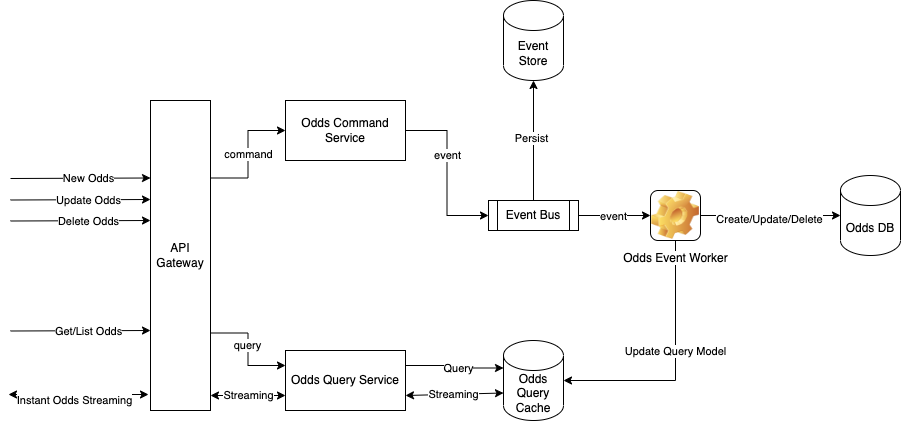

The diagram above was exported from draw.io. Its source (the exported page's mxGraphModel, read from the mxfile embedded in the PNG):
<mxGraphModel dx="954" dy="625" grid="1" gridSize="10" guides="1" tooltips="1" connect="1" arrows="1" fold="1" page="1" pageScale="1" pageWidth="827" pageHeight="1169" math="0" shadow="0">
  <root>
    <mxCell id="0" />
    <mxCell id="1" parent="0" />
    <mxCell id="qCRbLT7dwVpWgrqWlxaA-17" value="command" style="edgeStyle=orthogonalEdgeStyle;rounded=0;orthogonalLoop=1;jettySize=auto;html=1;exitX=1;exitY=0.25;exitDx=0;exitDy=0;entryX=0;entryY=0.5;entryDx=0;entryDy=0;" edge="1" parent="1" source="qCRbLT7dwVpWgrqWlxaA-1" target="qCRbLT7dwVpWgrqWlxaA-11">
      <mxGeometry relative="1" as="geometry" />
    </mxCell>
    <mxCell id="qCRbLT7dwVpWgrqWlxaA-39" style="edgeStyle=orthogonalEdgeStyle;rounded=0;orthogonalLoop=1;jettySize=auto;html=1;exitX=1;exitY=0.75;exitDx=0;exitDy=0;entryX=0;entryY=0.25;entryDx=0;entryDy=0;" edge="1" parent="1" source="qCRbLT7dwVpWgrqWlxaA-1" target="qCRbLT7dwVpWgrqWlxaA-12">
      <mxGeometry relative="1" as="geometry" />
    </mxCell>
    <mxCell id="qCRbLT7dwVpWgrqWlxaA-40" value="query" style="edgeLabel;html=1;align=center;verticalAlign=middle;resizable=0;points=[];" vertex="1" connectable="0" parent="qCRbLT7dwVpWgrqWlxaA-39">
      <mxGeometry x="-0.0977" y="-1" relative="1" as="geometry">
        <mxPoint y="1" as="offset" />
      </mxGeometry>
    </mxCell>
    <mxCell id="qCRbLT7dwVpWgrqWlxaA-1" value="API Gateway" style="rounded=0;whiteSpace=wrap;html=1;" vertex="1" parent="1">
      <mxGeometry x="200" y="100" width="60" height="310" as="geometry" />
    </mxCell>
    <mxCell id="qCRbLT7dwVpWgrqWlxaA-5" value="" style="endArrow=classic;html=1;rounded=0;entryX=0;entryY=0.25;entryDx=0;entryDy=0;" edge="1" parent="1">
      <mxGeometry width="50" height="50" relative="1" as="geometry">
        <mxPoint x="60" y="178" as="sourcePoint" />
        <mxPoint x="200" y="177.5" as="targetPoint" />
      </mxGeometry>
    </mxCell>
    <mxCell id="qCRbLT7dwVpWgrqWlxaA-6" value="New Odds" style="edgeLabel;html=1;align=center;verticalAlign=middle;resizable=0;points=[];" vertex="1" connectable="0" parent="qCRbLT7dwVpWgrqWlxaA-5">
      <mxGeometry x="0.1143" relative="1" as="geometry">
        <mxPoint as="offset" />
      </mxGeometry>
    </mxCell>
    <mxCell id="qCRbLT7dwVpWgrqWlxaA-7" value="" style="endArrow=classic;html=1;rounded=0;entryX=0;entryY=0.25;entryDx=0;entryDy=0;" edge="1" parent="1">
      <mxGeometry width="50" height="50" relative="1" as="geometry">
        <mxPoint x="60" y="199.5" as="sourcePoint" />
        <mxPoint x="200" y="199" as="targetPoint" />
      </mxGeometry>
    </mxCell>
    <mxCell id="qCRbLT7dwVpWgrqWlxaA-8" value="Update Odds" style="edgeLabel;html=1;align=center;verticalAlign=middle;resizable=0;points=[];" vertex="1" connectable="0" parent="qCRbLT7dwVpWgrqWlxaA-7">
      <mxGeometry x="0.1143" relative="1" as="geometry">
        <mxPoint as="offset" />
      </mxGeometry>
    </mxCell>
    <mxCell id="qCRbLT7dwVpWgrqWlxaA-9" value="" style="endArrow=classic;html=1;rounded=0;entryX=0;entryY=0.25;entryDx=0;entryDy=0;" edge="1" parent="1">
      <mxGeometry width="50" height="50" relative="1" as="geometry">
        <mxPoint x="60" y="220.5" as="sourcePoint" />
        <mxPoint x="200" y="220" as="targetPoint" />
      </mxGeometry>
    </mxCell>
    <mxCell id="qCRbLT7dwVpWgrqWlxaA-10" value="Delete&amp;nbsp;Odds" style="edgeLabel;html=1;align=center;verticalAlign=middle;resizable=0;points=[];" vertex="1" connectable="0" parent="qCRbLT7dwVpWgrqWlxaA-9">
      <mxGeometry x="0.1143" relative="1" as="geometry">
        <mxPoint as="offset" />
      </mxGeometry>
    </mxCell>
    <mxCell id="qCRbLT7dwVpWgrqWlxaA-15" style="edgeStyle=orthogonalEdgeStyle;rounded=0;orthogonalLoop=1;jettySize=auto;html=1;exitX=1;exitY=0.5;exitDx=0;exitDy=0;entryX=0;entryY=0.5;entryDx=0;entryDy=0;" edge="1" parent="1" source="qCRbLT7dwVpWgrqWlxaA-11" target="qCRbLT7dwVpWgrqWlxaA-14">
      <mxGeometry relative="1" as="geometry" />
    </mxCell>
    <mxCell id="qCRbLT7dwVpWgrqWlxaA-16" value="event" style="edgeLabel;html=1;align=center;verticalAlign=middle;resizable=0;points=[];" vertex="1" connectable="0" parent="qCRbLT7dwVpWgrqWlxaA-15">
      <mxGeometry x="-0.22" relative="1" as="geometry">
        <mxPoint as="offset" />
      </mxGeometry>
    </mxCell>
    <mxCell id="qCRbLT7dwVpWgrqWlxaA-11" value="Odds Command Service" style="rounded=0;whiteSpace=wrap;html=1;" vertex="1" parent="1">
      <mxGeometry x="335" y="100" width="120" height="60" as="geometry" />
    </mxCell>
    <mxCell id="qCRbLT7dwVpWgrqWlxaA-41" style="edgeStyle=orthogonalEdgeStyle;rounded=0;orthogonalLoop=1;jettySize=auto;html=1;exitX=1;exitY=0.25;exitDx=0;exitDy=0;entryX=0;entryY=0;entryDx=0;entryDy=27.5;entryPerimeter=0;" edge="1" parent="1" source="qCRbLT7dwVpWgrqWlxaA-12" target="qCRbLT7dwVpWgrqWlxaA-31">
      <mxGeometry relative="1" as="geometry" />
    </mxCell>
    <mxCell id="qCRbLT7dwVpWgrqWlxaA-42" value="Query" style="edgeLabel;html=1;align=center;verticalAlign=middle;resizable=0;points=[];" vertex="1" connectable="0" parent="qCRbLT7dwVpWgrqWlxaA-41">
      <mxGeometry x="-0.0047" y="3" relative="1" as="geometry">
        <mxPoint y="1" as="offset" />
      </mxGeometry>
    </mxCell>
    <mxCell id="qCRbLT7dwVpWgrqWlxaA-12" value="Odds Query Service" style="rounded=0;whiteSpace=wrap;html=1;" vertex="1" parent="1">
      <mxGeometry x="335" y="350" width="120" height="60" as="geometry" />
    </mxCell>
    <mxCell id="qCRbLT7dwVpWgrqWlxaA-22" style="edgeStyle=orthogonalEdgeStyle;rounded=0;orthogonalLoop=1;jettySize=auto;html=1;exitX=1;exitY=0.5;exitDx=0;exitDy=0;" edge="1" parent="1" source="qCRbLT7dwVpWgrqWlxaA-14" target="qCRbLT7dwVpWgrqWlxaA-21">
      <mxGeometry relative="1" as="geometry" />
    </mxCell>
    <mxCell id="qCRbLT7dwVpWgrqWlxaA-23" value="event" style="edgeLabel;html=1;align=center;verticalAlign=middle;resizable=0;points=[];" vertex="1" connectable="0" parent="qCRbLT7dwVpWgrqWlxaA-22">
      <mxGeometry x="-0.0667" relative="1" as="geometry">
        <mxPoint as="offset" />
      </mxGeometry>
    </mxCell>
    <mxCell id="qCRbLT7dwVpWgrqWlxaA-27" style="edgeStyle=orthogonalEdgeStyle;rounded=0;orthogonalLoop=1;jettySize=auto;html=1;exitX=0.5;exitY=0;exitDx=0;exitDy=0;" edge="1" parent="1" source="qCRbLT7dwVpWgrqWlxaA-14" target="qCRbLT7dwVpWgrqWlxaA-26">
      <mxGeometry relative="1" as="geometry" />
    </mxCell>
    <mxCell id="qCRbLT7dwVpWgrqWlxaA-35" value="Persist" style="edgeLabel;html=1;align=center;verticalAlign=middle;resizable=0;points=[];" vertex="1" connectable="0" parent="qCRbLT7dwVpWgrqWlxaA-27">
      <mxGeometry x="0.0583" y="3" relative="1" as="geometry">
        <mxPoint as="offset" />
      </mxGeometry>
    </mxCell>
    <mxCell id="qCRbLT7dwVpWgrqWlxaA-14" value="Event Bus" style="shape=process;whiteSpace=wrap;html=1;backgroundOutline=1;" vertex="1" parent="1">
      <mxGeometry x="538" y="200" width="90" height="30" as="geometry" />
    </mxCell>
    <mxCell id="qCRbLT7dwVpWgrqWlxaA-29" style="edgeStyle=orthogonalEdgeStyle;rounded=0;orthogonalLoop=1;jettySize=auto;html=1;exitX=1;exitY=0.5;exitDx=0;exitDy=0;entryX=0;entryY=0.5;entryDx=0;entryDy=0;entryPerimeter=0;" edge="1" parent="1" source="qCRbLT7dwVpWgrqWlxaA-21" target="qCRbLT7dwVpWgrqWlxaA-28">
      <mxGeometry relative="1" as="geometry" />
    </mxCell>
    <mxCell id="qCRbLT7dwVpWgrqWlxaA-30" value="Create/Update/Delete" style="edgeLabel;html=1;align=center;verticalAlign=middle;resizable=0;points=[];" vertex="1" connectable="0" parent="qCRbLT7dwVpWgrqWlxaA-29">
      <mxGeometry x="-0.0222" y="-3" relative="1" as="geometry">
        <mxPoint as="offset" />
      </mxGeometry>
    </mxCell>
    <mxCell id="qCRbLT7dwVpWgrqWlxaA-32" style="edgeStyle=orthogonalEdgeStyle;rounded=0;orthogonalLoop=1;jettySize=auto;html=1;exitX=0.5;exitY=1;exitDx=0;exitDy=0;entryX=1;entryY=0.5;entryDx=0;entryDy=0;entryPerimeter=0;" edge="1" parent="1" source="qCRbLT7dwVpWgrqWlxaA-21" target="qCRbLT7dwVpWgrqWlxaA-31">
      <mxGeometry relative="1" as="geometry" />
    </mxCell>
    <mxCell id="qCRbLT7dwVpWgrqWlxaA-34" value="Update Query Model" style="edgeLabel;html=1;align=center;verticalAlign=middle;resizable=0;points=[];" vertex="1" connectable="0" parent="qCRbLT7dwVpWgrqWlxaA-32">
      <mxGeometry x="-0.131" y="-1" relative="1" as="geometry">
        <mxPoint y="1" as="offset" />
      </mxGeometry>
    </mxCell>
    <mxCell id="qCRbLT7dwVpWgrqWlxaA-21" value="Odds Event Worker" style="icon;html=1;image=img/clipart/Gear_128x128.png" vertex="1" parent="1">
      <mxGeometry x="700" y="190" width="50" height="50" as="geometry" />
    </mxCell>
    <mxCell id="qCRbLT7dwVpWgrqWlxaA-26" value="Event Store" style="shape=cylinder3;whiteSpace=wrap;html=1;boundedLbl=1;backgroundOutline=1;size=15;" vertex="1" parent="1">
      <mxGeometry x="553" width="60" height="80" as="geometry" />
    </mxCell>
    <mxCell id="qCRbLT7dwVpWgrqWlxaA-28" value="Odds DB" style="shape=cylinder3;whiteSpace=wrap;html=1;boundedLbl=1;backgroundOutline=1;size=15;" vertex="1" parent="1">
      <mxGeometry x="890" y="175" width="60" height="80" as="geometry" />
    </mxCell>
    <mxCell id="qCRbLT7dwVpWgrqWlxaA-31" value="Odds Query Cache" style="shape=cylinder3;whiteSpace=wrap;html=1;boundedLbl=1;backgroundOutline=1;size=15;" vertex="1" parent="1">
      <mxGeometry x="553" y="340" width="60" height="80" as="geometry" />
    </mxCell>
    <mxCell id="qCRbLT7dwVpWgrqWlxaA-37" value="" style="endArrow=classic;html=1;rounded=0;entryX=0;entryY=0.25;entryDx=0;entryDy=0;" edge="1" parent="1">
      <mxGeometry width="50" height="50" relative="1" as="geometry">
        <mxPoint x="60" y="330.5" as="sourcePoint" />
        <mxPoint x="200" y="330" as="targetPoint" />
      </mxGeometry>
    </mxCell>
    <mxCell id="qCRbLT7dwVpWgrqWlxaA-38" value="Get/List Odds" style="edgeLabel;html=1;align=center;verticalAlign=middle;resizable=0;points=[];" vertex="1" connectable="0" parent="qCRbLT7dwVpWgrqWlxaA-37">
      <mxGeometry x="0.1143" relative="1" as="geometry">
        <mxPoint as="offset" />
      </mxGeometry>
    </mxCell>
    <mxCell id="qCRbLT7dwVpWgrqWlxaA-47" value="Streaming" style="endArrow=classic;startArrow=classic;html=1;rounded=0;entryX=0;entryY=0.75;entryDx=0;entryDy=0;" edge="1" parent="1" target="qCRbLT7dwVpWgrqWlxaA-12">
      <mxGeometry width="50" height="50" relative="1" as="geometry">
        <mxPoint x="260" y="395" as="sourcePoint" />
        <mxPoint x="490" y="290" as="targetPoint" />
      </mxGeometry>
    </mxCell>
    <mxCell id="qCRbLT7dwVpWgrqWlxaA-50" value="" style="endArrow=classic;startArrow=classic;html=1;rounded=0;exitX=1;exitY=0.75;exitDx=0;exitDy=0;entryX=0;entryY=0;entryDx=0;entryDy=52.5;entryPerimeter=0;" edge="1" parent="1" source="qCRbLT7dwVpWgrqWlxaA-12" target="qCRbLT7dwVpWgrqWlxaA-31">
      <mxGeometry width="50" height="50" relative="1" as="geometry">
        <mxPoint x="440" y="340" as="sourcePoint" />
        <mxPoint x="550" y="395" as="targetPoint" />
      </mxGeometry>
    </mxCell>
    <mxCell id="qCRbLT7dwVpWgrqWlxaA-51" value="Streaming" style="edgeLabel;html=1;align=center;verticalAlign=middle;resizable=0;points=[];" vertex="1" connectable="0" parent="qCRbLT7dwVpWgrqWlxaA-50">
      <mxGeometry x="-0.0203" relative="1" as="geometry">
        <mxPoint as="offset" />
      </mxGeometry>
    </mxCell>
    <mxCell id="qCRbLT7dwVpWgrqWlxaA-52" value="" style="endArrow=classic;startArrow=classic;html=1;rounded=0;" edge="1" parent="1">
      <mxGeometry width="50" height="50" relative="1" as="geometry">
        <mxPoint x="198" y="394" as="sourcePoint" />
        <mxPoint x="58" y="394" as="targetPoint" />
      </mxGeometry>
    </mxCell>
    <mxCell id="qCRbLT7dwVpWgrqWlxaA-53" value="Instant Odds Streaming" style="edgeLabel;html=1;align=center;verticalAlign=middle;resizable=0;points=[];" vertex="1" connectable="0" parent="qCRbLT7dwVpWgrqWlxaA-52">
      <mxGeometry x="0.0714" y="1" relative="1" as="geometry">
        <mxPoint y="4" as="offset" />
      </mxGeometry>
    </mxCell>
  </root>
</mxGraphModel>